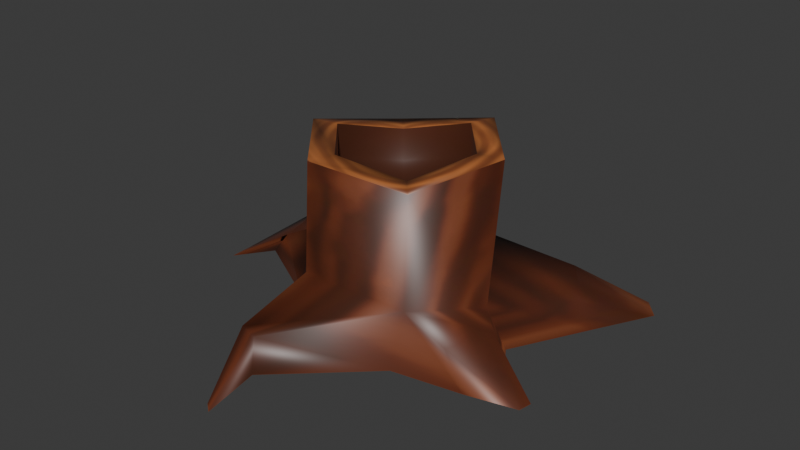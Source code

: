 # Source: stump1.blend  (saved by Blender 4.4.30; exported with 4.5.12 LTS)
import bpy
from mathutils import Matrix  # noqa: F401  (used for matrix-valued properties, if any)

bpy.ops.wm.read_factory_settings(use_empty=True)
scene = bpy.context.scene
scene.name = 'Scene'

# ---- collections
col_collection = bpy.data.collections.new('Collection'); scene.collection.children.link(col_collection)

# ---- images (referenced by path relative to the original .blend; pixels are not part of the script)
import os
ASSET_DIR = os.environ.get("B2B_ASSET_DIR", "")  # directory of the original .blend (textures are referenced by path, not embedded)
HERE = os.path.dirname(os.path.abspath(__file__))  # packed textures are extracted next to this script under _unpacked/

def load_image(name, relpath, width, height, colorspace="sRGB"):
    """Load a texture the original file referenced (path relative to the .blend, or extracted next to this script)."""
    p = next((c for c in (os.path.join(HERE, relpath), os.path.join(ASSET_DIR, relpath)) if relpath and os.path.exists(c)), "")
    if p:
        img = bpy.data.images.load(p, check_existing=True)
        img.name = name
    else:  # same state as the original file: an image datablock whose file is absent (Cycles renders it pink)
        img = bpy.data.images.new(name, width, height)
        img.source = "FILE"
        img.filepath = "//" + (relpath or name)
    img.colorspace_settings.name = colorspace
    return img
img_image_0 = load_image('Image_0', '_unpacked/Image_0.0709c57e.png', 1024, 1024, 'sRGB')

# ---- materials (node trees are filled in below, after node groups)
mat_onetex = bpy.data.materials.new('onetex')

# ---- material node trees
mat_onetex.use_nodes = True; mat_onetex.node_tree.nodes.clear()
_N = mat_onetex.node_tree.nodes; _L = mat_onetex.node_tree.links
n0 = _N.new('ShaderNodeBsdfPrincipled'); n0.name = 'Principled BSDF'; n0.location = (10, 300)
n0.inputs[2].default_value = 0.4152
n1 = _N.new('ShaderNodeOutputMaterial'); n1.name = 'Material Output'; n1.location = (300, 300)
n2 = _N.new('ShaderNodeTexImage'); n2.name = 'Image Texture'; n2.location = (-440, 210)
n2.label = 'BASE COLOR'
n2.image = img_image_0
_L.new(n0.outputs[0], n1.inputs[0])
_L.new(n2.outputs[0], n0.inputs[0])
n1.is_active_output = True

# ---- world
world_world = bpy.data.worlds.new('World'); scene.world = world_world
world_world.use_nodes = True; world_world.node_tree.nodes.clear()
_N = world_world.node_tree.nodes; _L = world_world.node_tree.links
n0 = _N.new('ShaderNodeOutputWorld'); n0.name = 'World Output'; n0.location = (300, 300)
n1 = _N.new('ShaderNodeBackground'); n1.name = 'Background'; n1.location = (10, 300)
n1.inputs[0].default_value = (0.05088, 0.05088, 0.05088, 1.0)
_L.new(n1.outputs[0], n0.inputs[0])
n0.is_active_output = True
world_world.color = (0.05088, 0.05088, 0.05088)
world_world.use_sun_shadow = False
world_world.sun_shadow_jitter_overblur = 0.0

# ---- meshes
me_object_45 = bpy.data.meshes.new('Object_45')
me_object_45.from_pydata([(0.9434, 3.417, 0.2913), (3.959, -0.374, 0.2118), (-4.156, -2.243, 0.2913), (-4.156, -2.243, 0.2913), (-2.571, -3.758, 0.2872), (1.729, -3.954, 0.2446), (-3.416, 2.727, 0.286), (0.5429, 2.916, 2.41), (3.374, -0.7784, 1.879), (1.77, -3.286, 2.259), (-1.877, -4.124, 2.815), (-4.274, -1.236, 2.623), (-4.274, -1.236, 2.623), (-3.062, 2.2, 2.39), (-8.356, -1.779, 0.2045), (-8.379, -0.7719, 0.2045), (4.392, -3.447, 0.2276), (3.572, -3.352, 1.578), (-5.471, 8.35, 0.2045), (-4.662, 8.504, 0.2045), (4.91, -1.839, 0.2557), (4.173, -1.507, 1.585), (6.216, 5.644, 0.2045), (6.829, 4.933, 0.2045), (6.281, -2.952, 0.2071), (6.39, -2.45, 0.2185), (-6.883, 0.7725, 0.2044), (-7.364, -0.3975, 0.2058), (-5.561, -1.394, 1.944), (-6.221, 1.133, 1.875), (-1.27, -9.35, 0.2045), (-1.627, -9.075, 0.2048), (-0.9939, 6.034, 1.752), (-2.767, 4.258, 1.677), (-2.462, 6.725, 0.1248), (-3.513, 4.795, 0.1748), (4.024, 3.823, 1.769), (4.28, 4.185, 0.2149), (5.554, 2.555, 0.2234), (5.345, 2.184, 1.526), (-1.689, -7.046, 0.205), (-2.839, -6.787, 0.2438), (-2.751, -6.39, 1.405), (-1.949, -6.637, 1.396), (-2.986, 2.406, 6.179), (-2.986, 2.406, 6.179), (-4.217, -1.116, 6.94), (-4.217, -1.116, 6.94), (-4.217, -1.116, 6.94), (2.127, 0.08796, 6.94), (2.127, 0.08796, 6.94), (0.6796, 3.102, 6.94), (0.6796, 3.102, 6.94), (1.229, -2.485, 6.577), (1.229, -2.485, 6.577), (-1.449, -2.994, 6.943), (-1.449, -2.994, 6.943), (-1.781, -3.943, 6.94), (-1.781, -3.943, 6.94), (1.885, -3.247, 6.577), (1.885, -3.247, 6.577), (0.348, 2.153, 6.94), (0.348, 2.153, 6.94), (-3.229, -0.9289, 6.943), (-3.229, -0.9289, 6.943), (3.115, 0.2755, 6.94), (3.115, 0.2755, 6.94), (-2.33, 1.644, 6.179), (-2.33, 1.644, 6.179), (-2.33, 1.644, 4.901), (1.229, -2.485, 5.299), (-3.229, -0.9289, 5.665), (0.348, 2.153, 5.662), (-1.449, -2.994, 5.665), (2.127, 0.08795, 5.662)], [], [(37, 36, 22), (27, 28, 14), (29, 26, 15), (32, 34, 19), (35, 33, 18), (39, 38, 23), (20, 21, 25), (11, 13, 28), (17, 16, 24), (42, 41, 31), (40, 43, 30), (7, 39, 36), (8, 9, 21), (21, 9, 17), (39, 7, 8), (28, 13, 29), (19, 18, 33), (19, 33, 32), (36, 39, 23), (36, 23, 22), (1, 8, 21), (1, 21, 20), (43, 42, 31), (43, 31, 30), (2, 11, 28), (2, 28, 27), (13, 6, 26), (13, 26, 29), (9, 5, 16), (9, 16, 17), (4, 10, 12), (4, 12, 3), (6, 13, 33), (6, 33, 35), (7, 0, 34), (7, 34, 32), (13, 7, 32), (13, 32, 33), (8, 1, 38), (8, 38, 39), (0, 7, 36), (0, 36, 37), (5, 9, 43), (5, 43, 40), (10, 4, 41), (10, 41, 42), (9, 10, 42), (9, 42, 43), (15, 14, 28), (15, 28, 29), (21, 17, 24), (21, 24, 25), (10, 58, 48), (10, 48, 12), (8, 66, 60), (8, 60, 9), (9, 60, 58), (9, 58, 10), (56, 54, 70), (56, 70, 73), (50, 62, 72), (50, 72, 74), (13, 45, 51), (13, 51, 7), (11, 47, 45), (11, 45, 13), (44, 46, 63), (44, 63, 67), (59, 65, 49), (59, 49, 53), (52, 44, 67), (52, 67, 61), (57, 59, 53), (57, 53, 55), (7, 51, 66), (7, 66, 8), (46, 57, 55), (46, 55, 63), (65, 52, 61), (65, 61, 49), (70, 74, 72), (70, 72, 69), (69, 71, 73), (69, 73, 70), (62, 68, 69), (62, 69, 72), (64, 56, 73), (64, 73, 71), (54, 50, 74), (54, 74, 70), (68, 64, 71), (68, 71, 69)])
me_object_45.polygons.foreach_set('use_smooth', [True] * 92)
_uv = me_object_45.uv_layers.new(name='UVMap')
_uv.uv.foreach_set('vector', [0.662, 0.2497, 0.6536, 0.2212, 0.6524, 0.2497, 0.7446, 0.2497, 0.7374, 0.2228, 0.7349, 0.2497, 0.724, 0.2228, 0.7154, 0.2497, 0.7194, 0.2497, 0.6819, 0.2251, 0.6743, 0.2497, 0.6816, 0.2497, 0.696, 0.2497, 0.6954, 0.2252, 0.6902, 0.2497, 0.6396, 0.2221, 0.6272, 0.2497, 0.641, 0.2497, 0.619, 0.2497, 0.6065, 0.2168, 0.6001, 0.2497, 0.7502, 0.1899, 0.7151, 0.1897, 0.7374, 0.2228, 0.5903, 0.2139, 0.5773, 0.2497, 0.5935, 0.2497, 0.5465, 0.2187, 0.5348, 0.2497, 0.5467, 0.2497, 0.5675, 0.2497, 0.5613, 0.2196, 0.5553, 0.2497, 0.6651, 0.1901, 0.6396, 0.2221, 0.6536, 0.2212, 0.6244, 0.1901, 0.5843, 0.1897, 0.6065, 0.2168, 0.6065, 0.2168, 0.5843, 0.1897, 0.5903, 0.2139, 0.6396, 0.2221, 0.6651, 0.1901, 0.6244, 0.1901, 0.7374, 0.2228, 0.7151, 0.1897, 0.724, 0.2228, 0.6816, 0.2497, 0.6902, 0.2497, 0.6954, 0.2252, 0.6816, 0.2497, 0.6954, 0.2252, 0.6819, 0.2251, 0.6536, 0.2212, 0.6396, 0.2221, 0.641, 0.2497, 0.6536, 0.2212, 0.641, 0.2497, 0.6524, 0.2497, 0.6246, 0.2497, 0.6244, 0.1901, 0.6065, 0.2168, 0.6246, 0.2497, 0.6065, 0.2168, 0.619, 0.2497, 0.5613, 0.2196, 0.5465, 0.2187, 0.5467, 0.2497, 0.5613, 0.2196, 0.5467, 0.2497, 0.5553, 0.2497, 0.7503, 0.2497, 0.7502, 0.1899, 0.7374, 0.2228, 0.7503, 0.2497, 0.7374, 0.2228, 0.7446, 0.2497, 0.7151, 0.1897, 0.7066, 0.2497, 0.7154, 0.2497, 0.7151, 0.1897, 0.7154, 0.2497, 0.724, 0.2228, 0.5843, 0.1897, 0.5737, 0.2497, 0.5773, 0.2497, 0.5843, 0.1897, 0.5773, 0.2497, 0.5903, 0.2139, 0.5242, 0.2497, 0.5436, 0.19, 0.5005, 0.1906, 0.5242, 0.2497, 0.5005, 0.1906, 0.5004, 0.2497, 0.7066, 0.2497, 0.7151, 0.1897, 0.6954, 0.2252, 0.7066, 0.2497, 0.6954, 0.2252, 0.696, 0.2497, 0.6651, 0.1901, 0.6648, 0.2497, 0.6743, 0.2497, 0.6651, 0.1901, 0.6743, 0.2497, 0.6819, 0.2251, 0.7151, 0.1897, 0.6651, 0.1901, 0.6819, 0.2251, 0.7151, 0.1897, 0.6819, 0.2251, 0.6954, 0.2252, 0.6244, 0.1901, 0.6246, 0.2497, 0.6272, 0.2497, 0.6244, 0.1901, 0.6272, 0.2497, 0.6396, 0.2221, 0.6648, 0.2497, 0.6651, 0.1901, 0.6536, 0.2212, 0.6648, 0.2497, 0.6536, 0.2212, 0.662, 0.2497, 0.5737, 0.2497, 0.5843, 0.1897, 0.5613, 0.2196, 0.5737, 0.2497, 0.5613, 0.2196, 0.5675, 0.2497, 0.5436, 0.19, 0.5242, 0.2497, 0.5348, 0.2497, 0.5436, 0.19, 0.5348, 0.2497, 0.5465, 0.2187, 0.5843, 0.1897, 0.5436, 0.19, 0.5465, 0.2187, 0.5843, 0.1897, 0.5465, 0.2187, 0.5613, 0.2196, 0.7194, 0.2497, 0.7349, 0.2497, 0.7374, 0.2228, 0.7194, 0.2497, 0.7374, 0.2228, 0.724, 0.2228, 0.6065, 0.2168, 0.5903, 0.2139, 0.5935, 0.2497, 0.6065, 0.2168, 0.5935, 0.2497, 0.6001, 0.2497, 0.5436, 0.19, 0.5415, 0.09593, 0.5005, 0.09593, 0.5436, 0.19, 0.5005, 0.09593, 0.5005, 0.1906, 0.6244, 0.1901, 0.6267, 0.09593, 0.5843, 0.09593, 0.6244, 0.1901, 0.5843, 0.09593, 0.5843, 0.1897, 0.5843, 0.1897, 0.5843, 0.09593, 0.5415, 0.09593, 0.5843, 0.1897, 0.5415, 0.09593, 0.5436, 0.19, 0.6625, 0.1636, 0.6625, 0.1557, 0.6587, 0.1575, 0.6625, 0.1636, 0.6587, 0.1575, 0.6593, 0.1611, 0.6566, 0.1514, 0.6498, 0.1535, 0.6527, 0.1565, 0.6566, 0.1514, 0.6527, 0.1565, 0.6563, 0.1549, 0.7151, 0.1897, 0.7092, 0.09593, 0.6685, 0.09593, 0.7151, 0.1897, 0.6685, 0.09593, 0.6651, 0.1901, 0.7502, 0.1899, 0.7498, 0.09588, 0.7092, 0.09593, 0.7502, 0.1899, 0.7092, 0.09593, 0.7151, 0.1897, 0.3669, 0.7169, 0.3669, 0.6538, 0.3524, 0.6619, 0.3669, 0.7169, 0.3524, 0.6619, 0.3526, 0.7086, 0.2597, 0.6569, 0.2598, 0.7192, 0.2742, 0.7109, 0.2597, 0.6569, 0.2742, 0.7109, 0.2742, 0.665, 0.313, 0.7493, 0.3669, 0.7169, 0.3526, 0.7086, 0.313, 0.7493, 0.3526, 0.7086, 0.3127, 0.7328, 0.313, 0.6243, 0.2597, 0.6569, 0.2742, 0.665, 0.313, 0.6243, 0.2742, 0.665, 0.3134, 0.641, 0.6651, 0.1901, 0.6685, 0.09593, 0.6267, 0.09593, 0.6651, 0.1901, 0.6267, 0.09593, 0.6244, 0.1901, 0.3669, 0.6538, 0.313, 0.6243, 0.3134, 0.641, 0.3669, 0.6538, 0.3134, 0.641, 0.3524, 0.6619, 0.2598, 0.7192, 0.313, 0.7493, 0.3127, 0.7328, 0.2598, 0.7192, 0.3127, 0.7328, 0.2742, 0.7109, 0.6587, 0.1575, 0.6563, 0.1549, 0.6527, 0.1565, 0.6587, 0.1575, 0.6527, 0.1565, 0.6534, 0.1602, 0.6534, 0.1602, 0.6559, 0.1631, 0.6593, 0.1611, 0.6534, 0.1602, 0.6593, 0.1611, 0.6587, 0.1575, 0.6498, 0.1535, 0.6497, 0.162, 0.6534, 0.1602, 0.6498, 0.1535, 0.6534, 0.1602, 0.6527, 0.1565, 0.6561, 0.1667, 0.6625, 0.1636, 0.6593, 0.1611, 0.6561, 0.1667, 0.6593, 0.1611, 0.6559, 0.1631, 0.6625, 0.1557, 0.6566, 0.1514, 0.6563, 0.1549, 0.6625, 0.1557, 0.6563, 0.1549, 0.6587, 0.1575, 0.6497, 0.162, 0.6561, 0.1667, 0.6559, 0.1631, 0.6497, 0.162, 0.6559, 0.1631, 0.6534, 0.1602])
me_object_45.materials.append(mat_onetex)
me_object_45.update()
me_object_45.normals_split_custom_set([tuple(v) for v in zip(*[iter([-0.4478, 0.8844, 0.1319, 0.01508, 0.6074, 0.7942, 0.1996, 0.4622, 0.864, 0.3436, -0.6877, -0.6396, -0.4702, -0.5856, 0.6603, -0.384, -0.6315, 0.6736, -0.5136, 0.5089, 0.6908, -0.6154, 0.7752, 0.1425, -0.631, 0.07264, 0.7724, 0.4511, 0.6351, 0.627, 0.6622, 0.7283, -0.1765, -0.1077, 0.3659, 0.9244, -0.9191, -0.2673, 0.2896, -0.5746, 0.1327, 0.8076, -0.3838, 0.1049, 0.9174, 0.7023, -0.2401, 0.6702, 0.8715, -0.4887, 0.04201, 0.5436, 0.1309, 0.8291, 0.5353, 0.8372, 0.1125, 0.6146, 0.2659, 0.7427, 0.5504, 0.1078, 0.8279, -0.8685, -0.3309, 0.369, -0.6353, 0.6329, 0.4426, -0.4702, -0.5856, 0.6603, 0.3267, -0.6541, 0.6822, 0.2114, -0.9503, 0.2287, 0.4677, -0.3373, 0.817, -0.7072, -0.28, 0.6492, -0.9477, -0.2258, 0.2256, -0.3008, -0.4767, 0.826, 0.9372, -0.2513, 0.2417, 0.3323, -0.5596, 0.7592, 0.3023, -0.3349, 0.8924, 0.3193, 0.8491, 0.4207, 0.7023, -0.2401, 0.6702, 0.01508, 0.6074, 0.7942, 0.8433, 0.03037, 0.5365, 0.5271, -0.7616, 0.3769, 0.6146, 0.2659, 0.7427, 0.6146, 0.2659, 0.7427, 0.5271, -0.7616, 0.3769, 0.3267, -0.6541, 0.6822, 0.7023, -0.2401, 0.6702, 0.3193, 0.8491, 0.4207, 0.8433, 0.03037, 0.5365, -0.4702, -0.5856, 0.6603, -0.6353, 0.6329, 0.4426, -0.5136, 0.5089, 0.6908, -0.1077, 0.3659, 0.9244, -0.3838, 0.1049, 0.9174, -0.5746, 0.1327, 0.8076, -0.1077, 0.3659, 0.9244, -0.5746, 0.1327, 0.8076, 0.4511, 0.6351, 0.627, 0.01508, 0.6074, 0.7942, 0.7023, -0.2401, 0.6702, 0.5436, 0.1309, 0.8291, 0.01508, 0.6074, 0.7942, 0.5436, 0.1309, 0.8291, 0.1996, 0.4622, 0.864, 0.9682, -0.04247, 0.2465, 0.8433, 0.03037, 0.5365, 0.6146, 0.2659, 0.7427, 0.9682, -0.04247, 0.2465, 0.6146, 0.2659, 0.7427, 0.5353, 0.8372, 0.1125, 0.3323, -0.5596, 0.7592, -0.7072, -0.28, 0.6492, -0.3008, -0.4767, 0.826, 0.3323, -0.5596, 0.7592, -0.3008, -0.4767, 0.826, 0.3023, -0.3349, 0.8924, -0.5967, -0.7842, 0.1704, -0.8685, -0.3309, 0.369, -0.4702, -0.5856, 0.6603, -0.5967, -0.7842, 0.1704, -0.4702, -0.5856, 0.6603, 0.3436, -0.6877, -0.6396, -0.6353, 0.6329, 0.4426, -0.7971, 0.5371, 0.2759, -0.6154, 0.7752, 0.1425, -0.6353, 0.6329, 0.4426, -0.6154, 0.7752, 0.1425, -0.5136, 0.5089, 0.6908, 0.5271, -0.7616, 0.3769, 0.4156, -0.8653, 0.2801, 0.2114, -0.9503, 0.2287, 0.5271, -0.7616, 0.3769, 0.2114, -0.9503, 0.2287, 0.3267, -0.6541, 0.6822, -0.9215, -0.3293, 0.2057, -0.46, -0.788, 0.4093, -0.8685, -0.3309, 0.3689, -0.9215, -0.3293, 0.2057, -0.8685, -0.3309, 0.3689, -0.5968, -0.7841, 0.1704, -0.7971, 0.5371, 0.2759, -0.6353, 0.6329, 0.4426, -0.5746, 0.1327, 0.8076, -0.7971, 0.5371, 0.2759, -0.5746, 0.1327, 0.8076, -0.9191, -0.2673, 0.2896, 0.3193, 0.8491, 0.4207, 0.312, 0.9449, 0.09878, 0.6622, 0.7283, -0.1765, 0.3193, 0.8491, 0.4207, 0.6622, 0.7283, -0.1765, 0.4511, 0.6351, 0.627, -0.6353, 0.6329, 0.4426, 0.3193, 0.8491, 0.4207, 0.4511, 0.6351, 0.627, -0.6353, 0.6329, 0.4426, 0.4511, 0.6351, 0.627, -0.5746, 0.1327, 0.8076, 0.8433, 0.03037, 0.5365, 0.9682, -0.04247, 0.2465, 0.8715, -0.4887, 0.04201, 0.8433, 0.03037, 0.5365, 0.8715, -0.4887, 0.04201, 0.7023, -0.2401, 0.6702, 0.312, 0.9449, 0.09878, 0.3193, 0.8491, 0.4207, 0.01508, 0.6074, 0.7942, 0.312, 0.9449, 0.09878, 0.01508, 0.6074, 0.7942, -0.4478, 0.8844, 0.1319, 0.4156, -0.8653, 0.2801, 0.5271, -0.7616, 0.3769, 0.3323, -0.5596, 0.7592, 0.4156, -0.8653, 0.2801, 0.3323, -0.5596, 0.7592, 0.9372, -0.2513, 0.2417, -0.46, -0.788, 0.4093, -0.9215, -0.3293, 0.2057, -0.9477, -0.2258, 0.2256, -0.46, -0.788, 0.4093, -0.9477, -0.2258, 0.2256, -0.7072, -0.28, 0.6492, 0.5271, -0.7616, 0.3769, -0.46, -0.788, 0.4093, -0.7072, -0.28, 0.6492, 0.5271, -0.7616, 0.3769, -0.7072, -0.28, 0.6492, 0.3323, -0.5596, 0.7592, -0.631, 0.07264, 0.7724, -0.384, -0.6315, 0.6736, -0.4702, -0.5856, 0.6603, -0.631, 0.07264, 0.7724, -0.4702, -0.5856, 0.6603, -0.5136, 0.5089, 0.6908, 0.6146, 0.2659, 0.7427, 0.3267, -0.6541, 0.6822, 0.4677, -0.3373, 0.817, 0.6146, 0.2659, 0.7427, 0.4677, -0.3373, 0.817, 0.5504, 0.1078, 0.8279, -0.46, -0.788, 0.4093, -0.2321, -0.7303, 0.6425, -0.7479, -0.09588, 0.6568, -0.46, -0.788, 0.4093, -0.7479, -0.09588, 0.6568, -0.8685, -0.3309, 0.3689, 0.8433, 0.03037, 0.5365, 0.7656, 0.1372, 0.6285, 0.509, -0.6322, 0.5842, 0.8433, 0.03037, 0.5365, 0.509, -0.6322, 0.5842, 0.5271, -0.7616, 0.3769, 0.5271, -0.7616, 0.3769, 0.509, -0.6322, 0.5842, -0.2321, -0.7303, 0.6425, 0.5271, -0.7616, 0.3769, -0.2321, -0.7303, 0.6425, -0.46, -0.788, 0.4093, 0.2303, 0.4964, 0.837, -0.3572, 0.4144, 0.8371, -0.5099, 0.5921, 0.624, 0.2303, 0.4964, 0.837, -0.5099, 0.5921, 0.624, 0.3029, 0.7967, 0.523, -0.5262, -0.1547, 0.8361, -0.2851, -0.4816, 0.8287, -0.3273, -0.7904, 0.5179, -0.5262, -0.1547, 0.8361, -0.3273, -0.7904, 0.5179, -0.8325, -0.1816, 0.5235, -0.6353, 0.6329, 0.4426, -0.5495, 0.6558, 0.5176, 0.2368, 0.7399, 0.6297, -0.6353, 0.6329, 0.4426, 0.2368, 0.7399, 0.6297, 0.3193, 0.8491, 0.4207, -0.8685, -0.3309, 0.369, -0.7479, -0.09589, 0.6569, -0.5495, 0.6558, 0.5176, -0.8685, -0.3309, 0.369, -0.5495, 0.6558, 0.5176, -0.6353, 0.6329, 0.4426, -0.5495, 0.6559, 0.5176, -0.748, -0.09591, 0.6568, 0.5173, 0.2106, 0.8295, -0.5495, 0.6559, 0.5176, 0.5173, 0.2106, 0.8295, 0.3642, -0.4228, 0.8298, 0.509, -0.6322, 0.5842, 0.7656, 0.1372, 0.6285, -0.5262, -0.1547, 0.8361, 0.509, -0.6322, 0.5842, -0.5262, -0.1547, 0.8361, -0.3572, 0.4144, 0.8371, 0.2369, 0.7399, 0.6296, -0.5495, 0.6559, 0.5176, 0.3642, -0.4228, 0.8298, 0.2369, 0.7399, 0.6296, 0.3642, -0.4228, 0.8298, -0.2851, -0.4816, 0.8287, -0.2321, -0.7304, 0.6424, 0.509, -0.6322, 0.5842, -0.3572, 0.4144, 0.8371, -0.2321, -0.7304, 0.6424, -0.3572, 0.4144, 0.8371, 0.2303, 0.4965, 0.8369, 0.3193, 0.8491, 0.4207, 0.2368, 0.7399, 0.6297, 0.7656, 0.1372, 0.6285, 0.3193, 0.8491, 0.4207, 0.7656, 0.1372, 0.6285, 0.8433, 0.03037, 0.5365, -0.748, -0.09591, 0.6568, -0.2321, -0.7304, 0.6424, 0.2303, 0.4965, 0.8369, -0.748, -0.09591, 0.6568, 0.2303, 0.4965, 0.8369, 0.5173, 0.2106, 0.8295, 0.7656, 0.1372, 0.6285, 0.2369, 0.7399, 0.6296, -0.2851, -0.4816, 0.8287, 0.7656, 0.1372, 0.6285, -0.2851, -0.4816, 0.8287, -0.5262, -0.1547, 0.8361, -0.5099, 0.5921, 0.624, -0.8325, -0.1816, 0.5235, -0.3273, -0.7904, 0.5179, -0.5099, 0.5921, 0.624, -0.3273, -0.7904, 0.5179, 0.4741, -0.5499, 0.6876, 0.4741, -0.5499, 0.6876, 0.8303, 0.2071, 0.5174, 0.3029, 0.7967, 0.523, 0.4741, -0.5499, 0.6876, 0.3029, 0.7967, 0.523, -0.5099, 0.5921, 0.624, -0.2851, -0.4816, 0.8287, 0.3642, -0.4229, 0.8298, 0.4741, -0.5499, 0.6876, -0.2851, -0.4816, 0.8287, 0.4741, -0.5499, 0.6876, -0.3273, -0.7904, 0.5179, 0.5173, 0.2106, 0.8295, 0.2303, 0.4964, 0.837, 0.3029, 0.7967, 0.523, 0.5173, 0.2106, 0.8295, 0.3029, 0.7967, 0.523, 0.8303, 0.2071, 0.5174, -0.3572, 0.4144, 0.8371, -0.5262, -0.1547, 0.8361, -0.8325, -0.1816, 0.5235, -0.3572, 0.4144, 0.8371, -0.8325, -0.1816, 0.5235, -0.5099, 0.5921, 0.624, 0.3642, -0.4229, 0.8298, 0.5173, 0.2106, 0.8295, 0.8303, 0.2071, 0.5174, 0.3642, -0.4229, 0.8298, 0.8303, 0.2071, 0.5174, 0.4741, -0.5499, 0.6876])] * 3)])

# ---- objects
ob_stump1 = bpy.data.objects.new('stump1', me_object_45)

# ---- transforms, parenting, visibility, modifiers, constraints
ob_stump1.location = (0.0, 0.0, 0.0)
ob_stump1.rotation_mode = 'QUATERNION'
ob_stump1.rotation_quaternion = (1.0, 0.0, 0.0, 0.0)

# ---- collection membership
col_collection.objects.link(ob_stump1)

# ---- scene / render settings (as saved in the file)
scene.frame_start = 1; scene.frame_end = 250; scene.frame_set(1)
scene.render.engine = 'BLENDER_EEVEE_NEXT'
scene.eevee.ray_tracing_options.trace_max_roughness = 0.0
bpy.context.view_layer.update()

# ---- added for rendering (the .blend has no active camera and no usable light): camera, sun
cam_auto = bpy.data.cameras.new('AutoCamera')
cam_auto.lens = 50.0
cam_auto.sensor_width = 36.0
cam_auto.clip_end = 1000.0
ob_auto_camera = bpy.data.objects.new('AutoCamera', cam_auto)
scene.collection.objects.link(ob_auto_camera)
ob_auto_camera.location = (21.8227, -27.5403, 21.612)
ob_auto_camera.rotation_euler = (1.09748, -7.21219e-08, 0.694738)
scene.camera = ob_auto_camera
light_auto_sun = bpy.data.lights.new('AutoSun', 'SUN')
light_auto_sun.energy = 3.0
light_auto_sun.angle = 0.0523599
ob_auto_sun = bpy.data.objects.new('AutoSun', light_auto_sun)
scene.collection.objects.link(ob_auto_sun)
ob_auto_sun.rotation_euler = (0.872665, 0.174533, 0.523599)
bpy.context.view_layer.update()
